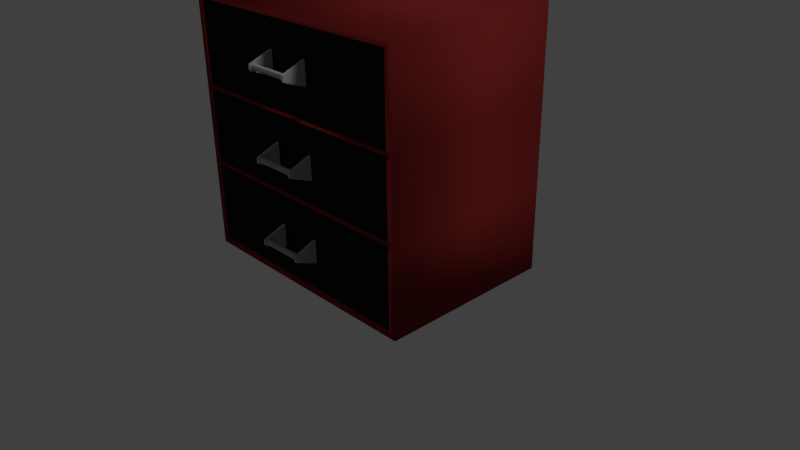 # Source: cabinet_V2.blend  (saved by Blender 2.76.0; exported with 4.5.12 LTS)
import bpy
from mathutils import Matrix  # noqa: F401  (used for matrix-valued properties, if any)

bpy.ops.wm.read_factory_settings(use_empty=True)
scene = bpy.context.scene
scene.name = 'Scene'

# ---- collections
col_collection_1 = bpy.data.collections.new('Collection 1'); scene.collection.children.link(col_collection_1)

# ---- materials (node trees are filled in below, after node groups)
mat_drawers = bpy.data.materials.new('Drawers')
mat_drawers.alpha_threshold = 0.0
mat_drawers.use_transparent_shadow = False
mat_drawers.diffuse_color = (0.01159, 0.01159, 0.01159, 1.0)
mat_drawers.roughness = 0.5
mat_drawers.specular_intensity = 0.0
mat_handles = bpy.data.materials.new('Handles')
mat_handles.alpha_threshold = 0.0
mat_handles.use_transparent_shadow = False
mat_handles.diffuse_color = (0.4103, 0.4103, 0.4103, 1.0)
mat_handles.roughness = 0.5
mat_handles.specular_intensity = 0.8796
mat_cabinet_body = bpy.data.materials.new('Cabinet Body')
mat_cabinet_body.alpha_threshold = 0.0
mat_cabinet_body.use_transparent_shadow = False
mat_cabinet_body.diffuse_color = (0.2203, 0.02078, 0.01928, 1.0)
mat_cabinet_body.roughness = 0.5
mat_cabinet_body.specular_intensity = 1.0

# ---- material node trees

# ---- world
world_world = bpy.data.worlds.new('World'); scene.world = world_world
world_world.color = (0.05088, 0.05088, 0.05088)
world_world.use_sun_shadow = False
world_world.sun_shadow_jitter_overblur = 0.0
world_world.cycles.sampling_method = 'MANUAL'
world_world.cycles.sample_map_resolution = 256

# ---- cameras
cam_camera = bpy.data.cameras.new('Camera')
cam_camera.clip_end = 100.0
cam_camera.lens = 35.0
cam_camera.sensor_width = 32.0
cam_camera.sensor_height = 18.0
cam_camera.ortho_scale = 7.314
cam_camera.dof.focus_distance = 0.0
cam_camera.dof.aperture_fstop = 128.0

# ---- lights
light_area = bpy.data.lights.new('Area', 'SPOT')
light_area.transmission_factor = 0.0
light_area.energy = 100.0
light_area.shadow_buffer_clip_start = 0.5
light_area.shadow_soft_size = 0.1
light_area.shadow_maximum_resolution = 0.006
light_area.use_absolute_resolution = True
light_area.cycles.use_multiple_importance_sampling = False
light_lamp = bpy.data.lights.new('Lamp', 'SUN')
light_lamp.transmission_factor = 0.0
light_lamp.cutoff_distance = 30.0
light_lamp.angle = 0.1993
light_lamp.energy = 1.0
light_lamp.shadow_buffer_clip_start = 1.001
light_lamp.shadow_soft_size = 0.1
light_lamp.shadow_cascade_max_distance = 1000.0
light_lamp.cycles.use_multiple_importance_sampling = False

# ---- meshes
me_cylinder = bpy.data.meshes.new('Cylinder')
me_cylinder.from_pydata([(0.0, 0.08, -0.12), (0.0, 0.08, 0.12), (0.05657, 0.05657, -0.12), (0.05657, 0.05657, 0.12), (0.08, -3.497e-09, -0.12), (0.08, -3.497e-09, 0.12), (0.05657, -0.05657, -0.12), (0.05657, -0.05657, 0.12), (-6.994e-09, -0.08, -0.12), (-6.994e-09, -0.08, 0.12), (-0.05657, -0.05657, -0.12), (-0.05657, -0.05657, 0.12), (-0.08, 9.54e-10, -0.12), (-0.08, 9.54e-10, 0.12), (-0.05657, 0.05657, -0.12), (-0.05657, 0.05657, 0.12), (0.08754, -0.0934, 0.12), (-0.065, -0.0934, 0.12), (0.3357, 0.5555, 0.12), (-0.3132, 0.5555, 0.12), (0.08754, -0.0934, 0.1368), (-0.065, -0.0934, 0.1368), (0.3357, 0.5555, 0.1368), (-0.3132, 0.5555, 0.1368), (0.02107, -0.1261, 0.1273), (0.001462, -0.1261, 0.1273), (0.001462, -0.1261, 0.1295), (0.02107, -0.1261, 0.1295), (0.08754, -0.0934, -0.1309), (-0.065, -0.0934, -0.1309), (0.3357, 0.5555, -0.1309), (-0.3132, 0.5555, -0.1309), (0.08754, -0.0934, -0.114), (-0.065, -0.0934, -0.114), (0.3357, 0.5555, -0.114), (-0.3132, 0.5555, -0.114), (0.02107, -0.1261, -0.1236), (0.001462, -0.1261, -0.1236), (0.001462, -0.1261, -0.1214), (0.02107, -0.1261, -0.1214), (1.158, 0.5555, -0.6754), (-1.095, 0.7487, -0.6367), (1.158, 5.593, -0.6754), (-1.095, 5.4, -0.6367), (1.158, 0.5555, 0.6753), (-1.095, 0.7487, 0.6367), (1.158, 5.593, 0.6753), (-1.095, 5.4, 0.6367), (-1.095, 0.5555, -0.6753), (-1.095, 5.593, -0.6753), (-1.095, 5.593, 0.6754), (-1.095, 0.5555, 0.6754), (0.9745, 0.7487, -0.6367), (0.9745, 5.4, -0.6367), (0.9745, 5.4, 0.6367), (0.9745, 0.7487, 0.6367)], [], [(0, 1, 3, 2), (2, 3, 5, 4), (4, 5, 7, 6), (6, 7, 9, 8), (8, 9, 11, 10), (10, 11, 13, 12), (3, 1, 15, 13, 11, 9, 7, 5), (14, 15, 1, 0), (12, 13, 15, 14), (0, 2, 4, 6, 8, 10, 12, 14), (17, 19, 18, 16), (19, 23, 22, 18), (23, 21, 20, 22), (21, 17, 25, 26), (16, 18, 22, 20), (21, 23, 19, 17), (26, 25, 24, 27), (20, 21, 26, 27), (17, 16, 24, 25), (16, 20, 27, 24), (29, 31, 30, 28), (31, 35, 34, 30), (35, 33, 32, 34), (33, 29, 37, 38), (28, 30, 34, 32), (33, 35, 31, 29), (38, 37, 36, 39), (32, 33, 38, 39), (29, 28, 36, 37), (28, 32, 39, 36), (48, 49, 42, 40), (49, 50, 46, 42), (50, 51, 44, 46), (51, 48, 40, 44), (40, 42, 46, 44), (45, 47, 54, 55), (41, 43, 49, 48), (43, 47, 50, 49), (47, 45, 51, 50), (45, 41, 48, 51), (55, 54, 53, 52), (43, 41, 52, 53), (41, 45, 55, 52), (47, 43, 53, 54)])
me_cylinder.polygons.foreach_set('material_index', [1, 1, 1, 1, 1, 1, 1, 1, 1, 1, 1, 0, 1, 1, 1, 1, 1, 1, 1, 1, 1, 0, 1, 1, 1, 1, 1, 1, 1, 1, 0, 0, 0, 0, 0, 0, 0, 0, 0, 0, 0, 0, 0, 0])
_ca = me_cylinder.color_attributes.new('Col', 'BYTE_COLOR', 'CORNER')
_ca.data.foreach_set('color', [1.0, 1.0, 1.0, 1.0, 1.0, 1.0, 1.0, 1.0, 1.0, 1.0, 1.0, 1.0, 1.0, 1.0, 1.0, 1.0, 1.0, 1.0, 1.0, 1.0, 1.0, 1.0, 1.0, 1.0, 1.0, 1.0, 1.0, 1.0, 1.0, 1.0, 1.0, 1.0, 1.0, 1.0, 1.0, 1.0, 1.0, 1.0, 1.0, 1.0, 1.0, 1.0, 1.0, 1.0, 1.0, 1.0, 1.0, 1.0, 1.0, 1.0, 1.0, 1.0, 1.0, 1.0, 1.0, 1.0, 1.0, 1.0, 1.0, 1.0, 1.0, 1.0, 1.0, 1.0, 1.0, 1.0, 1.0, 1.0, 1.0, 1.0, 1.0, 1.0, 1.0, 1.0, 1.0, 1.0, 1.0, 1.0, 1.0, 1.0, 1.0, 1.0, 1.0, 1.0, 1.0, 1.0, 1.0, 1.0, 1.0, 1.0, 1.0, 1.0, 1.0, 1.0, 1.0, 1.0, 1.0, 1.0, 1.0, 1.0, 1.0, 1.0, 1.0, 1.0, 1.0, 1.0, 1.0, 1.0, 1.0, 1.0, 1.0, 1.0, 1.0, 1.0, 1.0, 1.0, 1.0, 1.0, 1.0, 1.0, 1.0, 1.0, 1.0, 1.0, 1.0, 1.0, 1.0, 1.0, 1.0, 1.0, 1.0, 1.0, 1.0, 1.0, 1.0, 1.0, 1.0, 1.0, 1.0, 1.0, 1.0, 1.0, 1.0, 1.0, 1.0, 1.0, 1.0, 1.0, 1.0, 1.0, 1.0, 1.0, 1.0, 1.0, 1.0, 1.0, 1.0, 1.0, 1.0, 1.0, 1.0, 1.0, 1.0, 1.0, 1.0, 1.0, 1.0, 1.0, 1.0, 1.0, 1.0, 1.0, 1.0, 1.0, 1.0, 1.0, 1.0, 1.0, 1.0, 1.0, 1.0, 1.0, 1.0, 1.0, 1.0, 1.0, 1.0, 1.0, 1.0, 1.0, 1.0, 1.0, 1.0, 1.0, 1.0, 1.0, 1.0, 1.0, 1.0, 1.0, 1.0, 1.0, 1.0, 1.0, 1.0, 1.0, 1.0, 1.0, 1.0, 1.0, 1.0, 1.0, 1.0, 1.0, 1.0, 1.0, 1.0, 1.0, 1.0, 1.0, 1.0, 1.0, 1.0, 1.0, 1.0, 1.0, 1.0, 1.0, 1.0, 1.0, 1.0, 1.0, 1.0, 1.0, 1.0, 1.0, 1.0, 1.0, 1.0, 1.0, 1.0, 1.0, 1.0, 1.0, 1.0, 1.0, 1.0, 1.0, 1.0, 1.0, 1.0, 1.0, 1.0, 1.0, 1.0, 1.0, 1.0, 1.0, 1.0, 1.0, 1.0, 1.0, 1.0, 1.0, 1.0, 1.0, 1.0, 1.0, 1.0, 1.0, 1.0, 1.0, 1.0, 1.0, 1.0, 1.0, 1.0, 1.0, 1.0, 1.0, 1.0, 1.0, 1.0, 1.0, 1.0, 1.0, 1.0, 1.0, 1.0, 1.0, 1.0, 1.0, 1.0, 1.0, 1.0, 1.0, 1.0, 1.0, 1.0, 1.0, 1.0, 1.0, 1.0, 1.0, 1.0, 1.0, 1.0, 1.0, 1.0, 1.0, 1.0, 1.0, 1.0, 1.0, 1.0, 1.0, 1.0, 1.0, 1.0, 1.0, 1.0, 1.0, 1.0, 1.0, 1.0, 1.0, 1.0, 1.0, 1.0, 1.0, 1.0, 1.0, 1.0, 1.0, 1.0, 1.0, 1.0, 1.0, 1.0, 1.0, 1.0, 1.0, 1.0, 1.0, 1.0, 1.0, 1.0, 1.0, 1.0, 1.0, 1.0, 1.0, 1.0, 1.0, 1.0, 1.0, 1.0, 1.0, 1.0, 1.0, 1.0, 1.0, 1.0, 1.0, 1.0, 1.0, 1.0, 1.0, 1.0, 1.0, 1.0, 1.0, 1.0, 1.0, 1.0, 1.0, 1.0, 1.0, 1.0, 1.0, 1.0, 1.0, 1.0, 1.0, 1.0, 1.0, 1.0, 1.0, 1.0, 1.0, 1.0, 1.0, 1.0, 1.0, 1.0, 1.0, 1.0, 1.0, 1.0, 1.0, 1.0, 1.0, 1.0, 1.0, 1.0, 1.0, 1.0, 1.0, 1.0, 1.0, 1.0, 1.0, 1.0, 1.0, 1.0, 1.0, 1.0, 1.0, 1.0, 1.0, 1.0, 1.0, 1.0, 1.0, 1.0, 1.0, 1.0, 1.0, 1.0, 1.0, 1.0, 1.0, 1.0, 1.0, 1.0, 1.0, 1.0, 1.0, 1.0, 1.0, 1.0, 1.0, 1.0, 1.0, 1.0, 1.0, 1.0, 1.0, 1.0, 1.0, 1.0, 1.0, 1.0, 1.0, 1.0, 1.0, 1.0, 1.0, 1.0, 1.0, 1.0, 1.0, 1.0, 1.0, 1.0, 1.0, 1.0, 1.0, 1.0, 1.0, 1.0, 1.0, 1.0, 1.0, 1.0, 1.0, 1.0, 1.0, 1.0, 1.0, 1.0, 1.0, 1.0, 1.0, 1.0, 1.0, 1.0, 1.0, 1.0, 1.0, 1.0, 1.0, 1.0, 1.0, 1.0, 1.0, 1.0, 1.0, 1.0, 1.0, 1.0, 1.0, 1.0, 1.0, 1.0, 1.0, 1.0, 1.0, 1.0, 1.0, 1.0, 1.0, 1.0, 1.0, 1.0, 1.0, 1.0, 1.0, 1.0, 1.0, 1.0, 1.0, 1.0, 1.0, 1.0, 1.0, 1.0, 1.0, 1.0, 1.0, 1.0, 1.0, 1.0, 1.0, 1.0, 1.0, 1.0, 1.0, 1.0, 1.0, 1.0, 1.0, 1.0, 1.0, 1.0, 1.0, 1.0, 1.0, 1.0, 1.0, 1.0, 1.0, 1.0, 1.0, 1.0, 1.0, 1.0, 1.0, 1.0, 1.0, 1.0, 1.0, 1.0, 1.0, 1.0, 1.0, 1.0, 1.0, 1.0, 1.0, 1.0, 1.0, 1.0, 1.0, 1.0, 1.0, 1.0, 1.0, 1.0, 1.0, 1.0, 1.0, 1.0, 1.0, 1.0, 1.0, 1.0, 1.0, 1.0, 1.0, 1.0, 1.0, 1.0, 1.0, 1.0, 1.0, 1.0, 1.0, 1.0, 1.0, 1.0, 1.0, 1.0, 1.0, 1.0, 1.0, 1.0, 1.0, 1.0, 1.0, 1.0, 1.0, 1.0, 1.0, 1.0, 1.0, 1.0, 1.0, 1.0, 1.0, 1.0, 1.0, 1.0, 1.0, 1.0, 1.0, 1.0, 1.0, 1.0, 1.0, 1.0, 1.0, 1.0, 1.0, 1.0, 1.0, 1.0, 1.0, 1.0, 1.0, 1.0, 1.0, 1.0, 1.0, 1.0, 1.0, 1.0, 1.0, 1.0, 1.0, 1.0, 1.0, 1.0, 1.0, 1.0, 1.0, 1.0, 1.0, 1.0, 1.0, 1.0, 1.0, 1.0, 1.0, 1.0, 1.0, 1.0, 1.0, 1.0, 1.0, 1.0, 1.0, 1.0, 1.0, 1.0, 1.0, 1.0, 1.0, 1.0, 1.0, 1.0, 1.0, 1.0, 1.0, 1.0, 1.0, 1.0, 1.0, 1.0, 1.0, 1.0, 1.0, 1.0, 1.0, 1.0, 1.0, 1.0, 1.0, 1.0, 1.0, 1.0, 1.0, 1.0, 1.0, 1.0, 1.0, 1.0, 1.0, 1.0, 1.0, 1.0, 1.0, 1.0, 1.0, 1.0, 1.0, 1.0, 1.0, 1.0, 1.0, 1.0, 1.0, 1.0, 1.0, 1.0, 1.0, 1.0, 1.0, 1.0, 1.0, 1.0, 1.0, 1.0, 1.0, 1.0, 1.0])
me_cylinder.materials.append(mat_drawers)
me_cylinder.materials.append(mat_handles)
me_cylinder.use_remesh_preserve_volume = False
me_cylinder.use_remesh_preserve_attributes = False
me_cylinder.use_mirror_vertex_groups = False
me_cylinder.update()
me_cube_001 = bpy.data.meshes.new('Cube.001')
me_cube_001.from_pydata([(-0.9461, -1.0, -0.9461), (-0.9461, -1.0, 0.9461), (-1.0, 1.0, -1.0), (-1.0, 1.0, 1.0), (0.9461, -1.0, -0.9461), (0.9461, -1.0, 0.9461), (1.0, 1.0, -1.0), (1.0, 1.0, 1.0), (-1.0, -1.0, -1.0), (-1.0, -1.0, 1.0), (1.0, -1.0, 1.0), (1.0, -1.0, -1.0), (-0.9461, -1.0, -0.9461), (-0.9461, -1.0, 0.9461), (0.9461, -1.0, 0.9461), (0.9461, -1.0, -0.9461), (-0.9461, -1.0, -0.9461), (-0.9461, -1.0, 0.9461), (0.9461, -1.0, 0.9461), (0.9461, -1.0, -0.9461), (-0.9461, -1.0, -0.9461), (-0.9461, -1.0, 0.9461), (0.9461, -1.0, 0.9461), (0.9461, -1.0, -0.9461), (-1.0, -1.0, -0.3333), (-1.0, -1.0, 0.3333), (-1.0, 1.0, 0.3333), (-1.0, 1.0, -0.3333), (1.0, 1.0, 0.3333), (1.0, 1.0, -0.3333), (1.0, -1.0, 0.3333), (1.0, -1.0, -0.3333), (-0.9461, -1.0, -0.3154), (-0.9461, -1.0, 0.3154), (0.9461, -1.0, 0.3154), (0.9461, -1.0, -0.3154), (-0.9461, -1.0, -0.3154), (-0.9461, -1.0, 0.3154), (0.9461, -1.0, 0.3154), (0.9461, -1.0, -0.3154), (-0.9461, -1.0, -0.3154), (-0.9461, -1.0, 0.3154), (0.9461, -1.0, 0.3154), (0.9461, -1.0, -0.3154), (-0.9461, -1.0, -0.3154), (-0.9461, -1.0, 0.3154), (0.9461, -1.0, 0.3154), (0.9461, -1.0, -0.3154), (-1.0, -1.0, -0.2915), (-1.0, -1.0, 0.2943), (-1.0, 1.0, 0.2943), (-1.0, 1.0, -0.2915), (1.0, 1.0, 0.2943), (1.0, 1.0, -0.2915), (1.0, -1.0, 0.2943), (1.0, -1.0, -0.2915), (-0.9461, -1.0, -0.2861), (-0.9461, -1.0, 0.2877), (0.9461, -1.0, 0.2877), (0.9461, -1.0, -0.2861), (-0.9461, -1.0, -0.2861), (-0.9461, -1.0, 0.2877), (0.9461, -1.0, 0.2877), (0.9461, -1.0, -0.2861), (-0.9461, -1.0, -0.2861), (-0.9461, -1.0, 0.2877), (0.9461, -1.0, 0.2877), (0.9461, -1.0, -0.2861), (-0.9461, -1.0, -0.2861), (-0.9461, -1.0, 0.2877), (0.9461, -1.0, 0.2877), (0.9461, -1.0, -0.2861), (-0.9461, 0.9244, 0.3154), (-0.9461, 0.9244, 0.9461), (0.9461, 0.9244, -0.3154), (0.9461, 0.9244, -0.9461), (0.9461, 0.9244, 0.9461), (-0.9461, 0.9244, -0.9461), (-0.9461, 0.9244, -0.3154), (0.9461, 0.9244, 0.3154), (-0.9461, 0.9244, -0.2861), (-0.9461, 0.9244, 0.2877), (0.9461, 0.9244, 0.2877), (0.9461, 0.9244, -0.2861)], [], [(24, 27, 2, 8), (27, 29, 6, 2), (29, 31, 11, 6), (34, 5, 14, 38), (8, 2, 6, 11), (10, 7, 3, 9), (33, 1, 9, 25), (35, 4, 11, 31), (1, 5, 10, 9), (4, 0, 8, 11), (14, 13, 17, 18), (5, 1, 13, 14), (32, 0, 12, 36), (0, 4, 15, 12), (16, 19, 23, 20), (36, 12, 16, 40), (12, 15, 19, 16), (38, 14, 18, 42), (69, 68, 80, 81), (42, 18, 22, 46), (18, 17, 21, 22), (40, 16, 20, 44), (17, 41, 45, 21), (64, 40, 44, 68), (19, 43, 47, 23), (66, 42, 46, 70), (22, 21, 73, 76), (71, 68, 44, 47), (15, 39, 43, 19), (62, 38, 42, 66), (13, 37, 41, 17), (60, 36, 40, 64), (1, 33, 37, 13), (56, 32, 36, 60), (5, 34, 30, 10), (59, 35, 31, 55), (0, 32, 24, 8), (57, 33, 25, 49), (4, 35, 39, 15), (58, 34, 38, 62), (7, 10, 30, 28), (53, 55, 31, 29), (3, 7, 28, 26), (51, 53, 29, 27), (9, 3, 26, 25), (48, 51, 27, 24), (25, 26, 50, 49), (49, 50, 51, 48), (26, 28, 52, 50), (50, 52, 53, 51), (28, 30, 54, 52), (52, 54, 55, 53), (35, 59, 63, 39), (59, 58, 62, 63), (32, 56, 48, 24), (56, 57, 49, 48), (34, 58, 54, 30), (58, 59, 55, 54), (33, 57, 61, 37), (57, 56, 60, 61), (37, 61, 65, 41), (61, 60, 64, 65), (39, 63, 67, 43), (63, 62, 66, 67), (46, 45, 69, 70), (45, 46, 79, 72), (43, 67, 71, 47), (67, 66, 70, 71), (41, 65, 69, 45), (65, 64, 68, 69), (74, 78, 77, 75), (76, 73, 72, 79), (82, 81, 80, 83), (70, 69, 81, 82), (46, 22, 76, 79), (20, 23, 75, 77), (47, 44, 78, 74), (21, 45, 72, 73), (68, 71, 83, 80), (71, 70, 82, 83), (44, 20, 77, 78), (23, 47, 74, 75)])
me_cube_001.polygons.foreach_set('use_smooth', [True] * 82)
me_cube_001.materials.append(mat_cabinet_body)
me_cube_001.use_remesh_preserve_volume = False
me_cube_001.use_remesh_preserve_attributes = False
me_cube_001.use_mirror_vertex_groups = False
me_cube_001.update()

# ---- objects
ob_area = bpy.data.objects.new('Area', light_area)
ob_shelves_002 = bpy.data.objects.new('Shelves.002', me_cylinder)
ob_shelves_001 = bpy.data.objects.new('Shelves.001', me_cylinder)
ob_shelves = bpy.data.objects.new('Shelves', me_cylinder)
ob_cabinet = bpy.data.objects.new('Cabinet', me_cube_001)
ob_lamp = bpy.data.objects.new('Lamp', light_lamp)
ob_camera = bpy.data.objects.new('Camera', cam_camera)

# ---- transforms, parenting, visibility, modifiers, constraints
ob_area.location = (17.29, -5.173, 7.682)
ob_area.rotation_euler = (0.3681, 0.8888, -0.5426)
ob_area.lineart.crease_threshold = 0.0
ob_shelves_002.location = (0.0, -1.397, 2.703)
ob_shelves_002.rotation_euler = (-0.0, 1.571, 0.0)
ob_shelves_002.scale = (0.4616, 0.442, 2.31)
ob_shelves_002.lineart.crease_threshold = 0.0
ob_shelves_001.location = (0.0, -1.397, 1.629)
ob_shelves_001.rotation_euler = (-0.0, 1.571, 0.0)
ob_shelves_001.scale = (0.4616, 0.442, 2.31)
ob_shelves_001.lineart.crease_threshold = 0.0
ob_shelves.location = (0.0, -1.397, 0.5886)
ob_shelves.rotation_euler = (-0.0, 1.571, 0.0)
ob_shelves.scale = (0.4616, 0.442, 2.31)
ob_shelves.lineart.crease_threshold = 0.0
ob_cabinet.location = (-1.006e-07, -5.96e-08, 1.649)
ob_cabinet.scale = (1.649, 1.163, 1.649)
ob_cabinet.lineart.crease_threshold = 0.0
ob_lamp.location = (-0.2369, 2.989, 8.426)
ob_lamp.rotation_euler = (0.6503, 0.05522, 1.866)
ob_lamp.lock_rotations_4d = False
ob_lamp.empty_display_type = 'ARROWS'
ob_lamp.color = (0.0, 0.0, 0.0, 0.0)
ob_lamp.lineart.crease_threshold = 0.0
ob_camera.location = (7.481, -6.508, 5.344)
ob_camera.rotation_euler = (1.109, 0.01082, 0.8149)
ob_camera.lock_rotations_4d = False
ob_camera.empty_display_type = 'ARROWS'
ob_camera.color = (0.0, 0.0, 0.0, 0.0)
ob_camera.display_type = 'WIRE'
ob_camera.lineart.crease_threshold = 0.0

# ---- collection membership
col_collection_1.objects.link(ob_area)
col_collection_1.objects.link(ob_shelves_002)
col_collection_1.objects.link(ob_shelves_001)
col_collection_1.objects.link(ob_shelves)
col_collection_1.objects.link(ob_cabinet)
col_collection_1.objects.link(ob_lamp)
col_collection_1.objects.link(ob_camera)

# ---- scene / render settings (as saved in the file)
scene.camera = ob_camera
scene.frame_start = 1; scene.frame_end = 250; scene.frame_set(1)
scene.render.engine = 'BLENDER_EEVEE_NEXT'
scene.render.resolution_percentage = 50
scene.render.dither_intensity = 0.0
scene.cycles.use_denoising = False
scene.cycles.samples = 10
scene.cycles.sampling_pattern = 'TABULATED_SOBOL'
scene.cycles.light_sampling_threshold = 0.0
scene.cycles.use_adaptive_sampling = False
scene.cycles.use_light_tree = False
scene.cycles.blur_glossy = 0.0
scene.cycles.pixel_filter_type = 'GAUSSIAN'
scene.cycles.sample_clamp_indirect = 0.0
scene.view_settings.view_transform = 'Standard'
bpy.context.view_layer.update()
